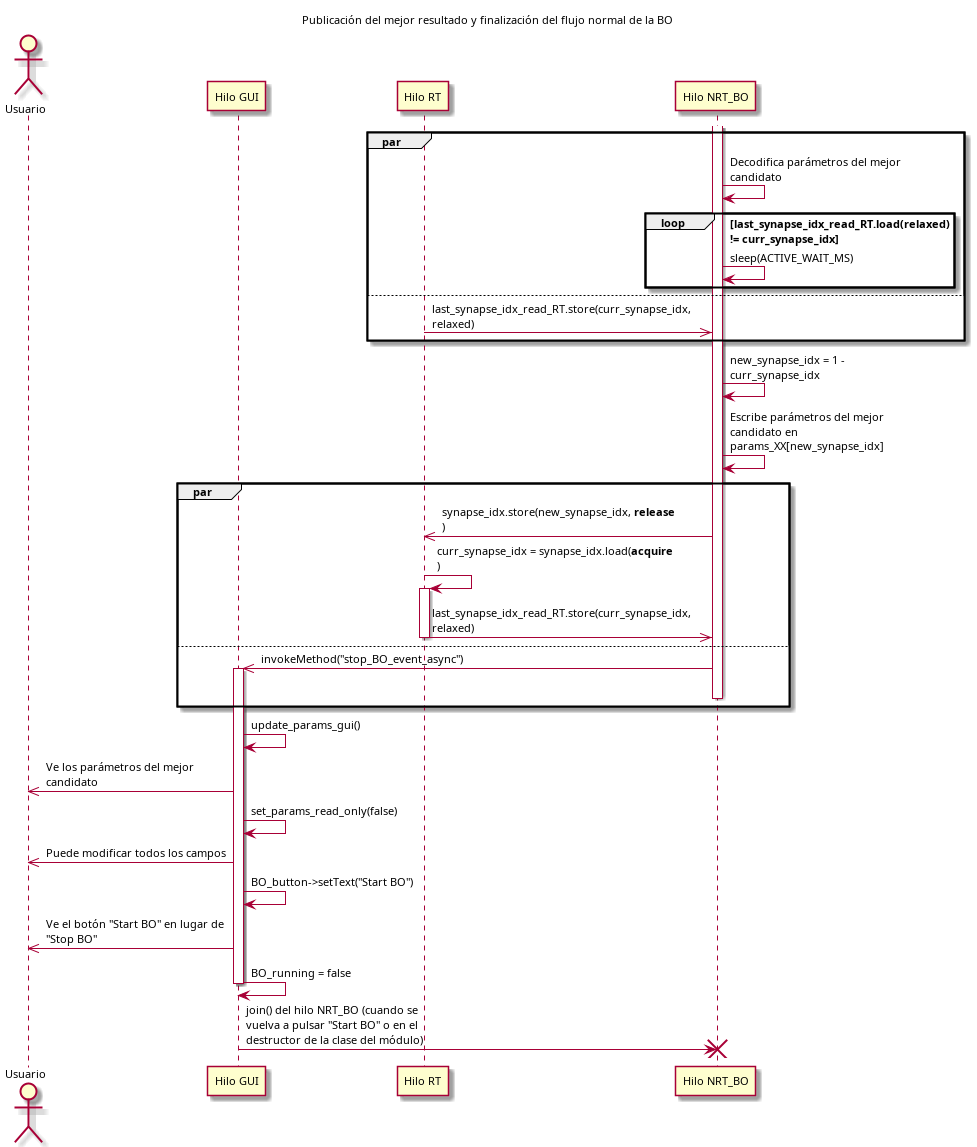

The diagram above was rendered by PlantUML. Its source (embedded in the PNG):
@startuml

skinparam defaultFontName Helvetica
skinparam defaultFontSize 11
skinparam ParticipantPadding 20
skinparam maxMessageSize 200

title Publicación del mejor resultado y finalización del flujo normal de la BO

actor       Usuario     as U
participant "Hilo GUI"         as GUI
participant "Hilo RT"          as RT
participant "Hilo NRT_BO"      as NRT

activate NRT

par
  NRT -> NRT : Decodifica parámetros del mejor candidato
  loop last_synapse_idx_read_RT.load(relaxed)\n!= curr_synapse_idx
    NRT -> NRT : sleep(ACTIVE_WAIT_MS)
  end
else
  RT ->> NRT : last_synapse_idx_read_RT.store(curr_synapse_idx, relaxed)
end

NRT -> NRT : new_synapse_idx = 1 - curr_synapse_idx
NRT -> NRT : Escribe parámetros del mejor candidato en params_XX[new_synapse_idx]

par
  NRT ->> RT : synapse_idx.store(new_synapse_idx, **release**)
  RT -> RT : curr_synapse_idx = synapse_idx.load(**acquire**)
  activate RT
  RT ->> NRT : last_synapse_idx_read_RT.store(curr_synapse_idx, relaxed)
  deactivate RT
else
  NRT ->> GUI : invokeMethod("stop_BO_event_async")
  activate GUI
  deactivate NRT
end

GUI -> GUI : update_params_gui()
GUI ->> U : Ve los parámetros del mejor candidato
GUI -> GUI : set_params_read_only(false)
GUI ->> U : Puede modificar todos los campos
GUI -> GUI : BO_button->setText("Start BO")
GUI ->> U : Ve el botón "Start BO" en lugar de "Stop BO"
GUI -> GUI : BO_running = false
deactivate GUI

GUI -> NRT: join() del hilo NRT_BO (cuando se vuelva a pulsar "Start BO" o en el destructor de la clase del módulo)
destroy NRT

@enduml